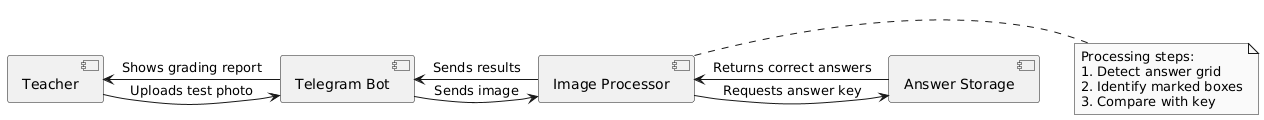

The diagram above was rendered by PlantUML. Its source (embedded in the PNG):
@startuml
skinparam monochrome true

[Teacher] as teacher
[Telegram Bot] as bot
[Image Processor] as processor
[Answer Storage] as storage

teacher -> bot : Uploads test photo
bot -> processor : Sends image
processor -> storage : Requests answer key
storage -> processor : Returns correct answers
processor -> bot : Sends results
bot -> teacher : Shows grading report

note right of processor
  Processing steps:
  1. Detect answer grid
  2. Identify marked boxes
  3. Compare with key
end note
@enduml